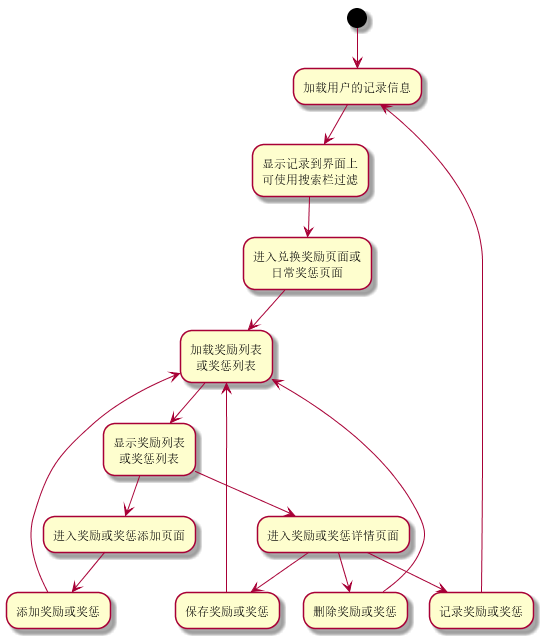

The diagram above was rendered by PlantUML. Its source (embedded in the PNG):
@startuml chap5-tomato

(*) --> "加载用户的记录信息"
  --> "显示记录到界面上\n可使用搜索栏过滤"
  --> "进入兑换奖励页面或\n日常奖惩页面"
  --> "加载奖励列表\n或奖惩列表"
  --> "显示奖励列表\n或奖惩列表"

"显示奖励列表\n或奖惩列表" --> "进入奖励或奖惩添加页面"
  --> "添加奖励或奖惩"
  --> "加载奖励列表\n或奖惩列表"
"显示奖励列表\n或奖惩列表" --> "进入奖励或奖惩详情页面"

"进入奖励或奖惩详情页面" --> "保存奖励或奖惩"
  --> "加载奖励列表\n或奖惩列表"
"进入奖励或奖惩详情页面" --> "删除奖励或奖惩"
  --> "加载奖励列表\n或奖惩列表"
"进入奖励或奖惩详情页面" --> "记录奖励或奖惩"
  --> "加载用户的记录信息"

@enduml